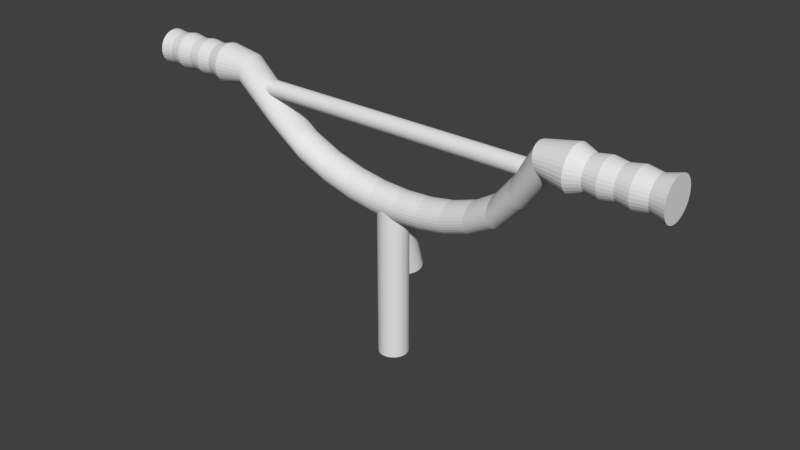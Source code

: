 # Source: lenker.blend1.blend  (saved by Blender 2.72.0; exported with 4.5.12 LTS)
import bpy
from mathutils import Matrix  # noqa: F401  (used for matrix-valued properties, if any)

bpy.ops.wm.read_factory_settings(use_empty=True)
scene = bpy.context.scene
scene.name = 'Scene'

# ---- collections
col_collection_1 = bpy.data.collections.new('Collection 1'); scene.collection.children.link(col_collection_1)

# ---- world
world_world = bpy.data.worlds.new('World'); scene.world = world_world
world_world.color = (0.05088, 0.05088, 0.05088)
world_world.use_sun_shadow = False
world_world.sun_shadow_jitter_overblur = 0.0
world_world.cycles.sampling_method = 'MANUAL'
world_world.cycles.sample_map_resolution = 256

# ---- meshes
me_cylinder_002 = bpy.data.meshes.new('Cylinder.002')
me_cylinder_002.from_pydata([(0.0, 1.0, -1.0), (0.0, 1.0, 1.0), (0.1951, 0.9808, -1.0), (0.1951, 0.9808, 1.0), (0.3827, 0.9239, -1.0), (0.3827, 0.9239, 1.0), (0.5556, 0.8315, -1.0), (0.5556, 0.8315, 1.0), (0.7071, 0.7071, -1.0), (0.7071, 0.7071, 1.0), (0.8315, 0.5556, -1.0), (0.8315, 0.5556, 1.0), (0.9239, 0.3827, -1.0), (0.9239, 0.3827, 1.0), (0.9808, 0.1951, -1.0), (0.9808, 0.1951, 1.0), (1.0, 7.55e-08, -1.0), (1.0, 7.55e-08, 1.0), (0.9808, -0.1951, -1.0), (0.9808, -0.1951, 1.0), (0.9239, -0.3827, -1.0), (0.9239, -0.3827, 1.0), (0.8315, -0.5556, -1.0), (0.8315, -0.5556, 1.0), (0.7071, -0.7071, -1.0), (0.7071, -0.7071, 1.0), (0.5556, -0.8315, -1.0), (0.5556, -0.8315, 1.0), (0.3827, -0.9239, -1.0), (0.3827, -0.9239, 1.0), (0.1951, -0.9808, -1.0), (0.1951, -0.9808, 1.0), (-3.258e-07, -1.0, -1.0), (-3.258e-07, -1.0, 1.0), (-0.1951, -0.9808, -1.0), (-0.1951, -0.9808, 1.0), (-0.3827, -0.9239, -1.0), (-0.3827, -0.9239, 1.0), (-0.5556, -0.8315, -1.0), (-0.5556, -0.8315, 1.0), (-0.7071, -0.7071, -1.0), (-0.7071, -0.7071, 1.0), (-0.8315, -0.5556, -1.0), (-0.8315, -0.5556, 1.0), (-0.9239, -0.3827, -1.0), (-0.9239, -0.3827, 1.0), (-0.9808, -0.1951, -1.0), (-0.9808, -0.1951, 1.0), (-1.0, 9.656e-07, -1.0), (-1.0, 9.656e-07, 1.0), (-0.9808, 0.1951, -1.0), (-0.9808, 0.1951, 1.0), (-0.9239, 0.3827, -1.0), (-0.9239, 0.3827, 1.0), (-0.8315, 0.5556, -1.0), (-0.8315, 0.5556, 1.0), (-0.7071, 0.7071, -1.0), (-0.7071, 0.7071, 1.0), (-0.5556, 0.8315, -1.0), (-0.5556, 0.8315, 1.0), (-0.3827, 0.9239, -1.0), (-0.3827, 0.9239, 1.0), (-0.1951, 0.9808, -1.0), (-0.1951, 0.9808, 1.0), (8.008e-08, 0.2348, -1.106), (0.06352, 0.2285, -1.106), (0.1246, 0.21, -1.106), (0.1809, 0.1799, -1.106), (0.2302, 0.1394, -1.106), (0.2707, 0.09009, -1.106), (0.3008, 0.03379, -1.106), (0.3194, -0.02729, -1.106), (0.3256, -0.09082, -1.106), (0.3194, -0.1543, -1.106), (0.3008, -0.2154, -1.106), (0.2707, -0.2717, -1.106), (0.2302, -0.3211, -1.106), (0.1809, -0.3616, -1.106), (0.1246, -0.3916, -1.106), (0.06352, -0.4102, -1.106), (-2.602e-08, -0.4164, -1.106), (-0.06352, -0.4102, -1.106), (-0.1246, -0.3916, -1.106), (-0.1809, -0.3616, -1.106), (-0.2302, -0.3211, -1.106), (-0.2707, -0.2717, -1.106), (-0.3008, -0.2154, -1.106), (-0.3194, -0.1543, -1.106), (-0.3256, -0.09082, -1.106), (-0.3194, -0.02729, -1.106), (-0.3008, 0.03379, -1.106), (-0.2707, 0.09009, -1.106), (-0.2302, 0.1394, -1.106), (-0.1809, 0.1799, -1.106), (-0.1246, 0.21, -1.106), (-0.06352, 0.2285, -1.106)], [], [(0, 1, 3, 2), (2, 3, 5, 4), (4, 5, 7, 6), (6, 7, 9, 8), (8, 9, 11, 10), (10, 11, 13, 12), (12, 13, 15, 14), (14, 15, 17, 16), (16, 17, 19, 18), (18, 19, 21, 20), (20, 21, 23, 22), (22, 23, 25, 24), (24, 25, 27, 26), (26, 27, 29, 28), (28, 29, 31, 30), (30, 31, 33, 32), (32, 33, 35, 34), (34, 35, 37, 36), (36, 37, 39, 38), (38, 39, 41, 40), (40, 41, 43, 42), (42, 43, 45, 44), (44, 45, 47, 46), (46, 47, 49, 48), (48, 49, 51, 50), (50, 51, 53, 52), (52, 53, 55, 54), (54, 55, 57, 56), (56, 57, 59, 58), (58, 59, 61, 60), (3, 1, 63, 61, 59, 57, 55, 53, 51, 49, 47, 45, 43, 41, 39, 37, 35, 33, 31, 29, 27, 25, 23, 21, 19, 17, 15, 13, 11, 9, 7, 5), (62, 63, 1, 0), (60, 61, 63, 62), (56, 58, 93, 92), (64, 65, 66, 67, 68, 69, 70, 71, 72, 73, 74, 75, 76, 77, 78, 79, 80, 81, 82, 83, 84, 85, 86, 87, 88, 89, 90, 91, 92, 93, 94, 95), (34, 36, 82, 81), (12, 14, 71, 70), (62, 0, 64, 95), (40, 42, 85, 84), (18, 20, 74, 73), (46, 48, 88, 87), (2, 4, 66, 65), (24, 26, 77, 76), (52, 54, 91, 90), (8, 10, 69, 68), (30, 32, 80, 79), (58, 60, 94, 93), (36, 38, 83, 82), (0, 2, 65, 64), (14, 16, 72, 71), (42, 44, 86, 85), (20, 22, 75, 74), (48, 50, 89, 88), (4, 6, 67, 66), (26, 28, 78, 77), (54, 56, 92, 91), (32, 34, 81, 80), (10, 12, 70, 69), (60, 62, 95, 94), (38, 40, 84, 83), (16, 18, 73, 72), (44, 46, 87, 86), (22, 24, 76, 75), (50, 52, 90, 89), (6, 8, 68, 67), (28, 30, 79, 78)])
me_cylinder_002.use_remesh_preserve_volume = False
me_cylinder_002.use_remesh_preserve_attributes = False
me_cylinder_002.use_mirror_vertex_groups = False
me_cylinder_002.update()
me_cylinder = bpy.data.meshes.new('Cylinder')
me_cylinder.from_pydata([(0.0, 1.0, -1.0), (0.0, 1.0, 1.0), (0.1951, 0.9808, -1.0), (0.1951, 0.9808, 1.0), (0.3827, 0.9239, -1.0), (0.3827, 0.9239, 1.0), (0.5556, 0.8315, -1.0), (0.5556, 0.8315, 1.0), (0.7071, 0.7071, -1.0), (0.7071, 0.7071, 1.0), (0.8315, 0.5556, -1.0), (0.8315, 0.5556, 1.0), (0.9239, 0.3827, -1.0), (0.9239, 0.3827, 1.0), (0.9808, 0.1951, -1.0), (0.9808, 0.1951, 1.0), (1.0, 7.55e-08, -1.0), (1.0, 7.55e-08, 1.0), (0.9808, -0.1951, -1.0), (0.9808, -0.1951, 1.0), (0.9239, -0.3827, -1.0), (0.9239, -0.3827, 1.0), (0.8315, -0.5556, -1.0), (0.8315, -0.5556, 1.0), (0.7071, -0.7071, -1.0), (0.7071, -0.7071, 1.0), (0.5556, -0.8315, -1.0), (0.5556, -0.8315, 1.0), (0.3827, -0.9239, -1.0), (0.3827, -0.9239, 1.0), (0.1951, -0.9808, -1.0), (0.1951, -0.9808, 1.0), (-3.258e-07, -1.0, -1.0), (-3.258e-07, -1.0, 1.0), (-0.1951, -0.9808, -1.0), (-0.1951, -0.9808, 1.0), (-0.3827, -0.9239, -1.0), (-0.3827, -0.9239, 1.0), (-0.5556, -0.8315, -1.0), (-0.5556, -0.8315, 1.0), (-0.7071, -0.7071, -1.0), (-0.7071, -0.7071, 1.0), (-0.8315, -0.5556, -1.0), (-0.8315, -0.5556, 1.0), (-0.9239, -0.3827, -1.0), (-0.9239, -0.3827, 1.0), (-0.9808, -0.1951, -1.0), (-0.9808, -0.1951, 1.0), (-1.0, 9.656e-07, -1.0), (-1.0, 9.656e-07, 1.0), (-0.9808, 0.1951, -1.0), (-0.9808, 0.1951, 1.0), (-0.9239, 0.3827, -1.0), (-0.9239, 0.3827, 1.0), (-0.8315, 0.5556, -1.0), (-0.8315, 0.5556, 1.0), (-0.7071, 0.7071, -1.0), (-0.7071, 0.7071, 1.0), (-0.5556, 0.8315, -1.0), (-0.5556, 0.8315, 1.0), (-0.3827, 0.9239, -1.0), (-0.3827, 0.9239, 1.0), (-0.1951, 0.9808, -1.0), (-0.1951, 0.9808, 1.0)], [], [(0, 1, 3, 2), (2, 3, 5, 4), (4, 5, 7, 6), (6, 7, 9, 8), (8, 9, 11, 10), (10, 11, 13, 12), (12, 13, 15, 14), (14, 15, 17, 16), (16, 17, 19, 18), (18, 19, 21, 20), (20, 21, 23, 22), (22, 23, 25, 24), (24, 25, 27, 26), (26, 27, 29, 28), (28, 29, 31, 30), (30, 31, 33, 32), (32, 33, 35, 34), (34, 35, 37, 36), (36, 37, 39, 38), (38, 39, 41, 40), (40, 41, 43, 42), (42, 43, 45, 44), (44, 45, 47, 46), (46, 47, 49, 48), (48, 49, 51, 50), (50, 51, 53, 52), (52, 53, 55, 54), (54, 55, 57, 56), (56, 57, 59, 58), (58, 59, 61, 60), (3, 1, 63, 61, 59, 57, 55, 53, 51, 49, 47, 45, 43, 41, 39, 37, 35, 33, 31, 29, 27, 25, 23, 21, 19, 17, 15, 13, 11, 9, 7, 5), (62, 63, 1, 0), (60, 61, 63, 62), (0, 2, 4, 6, 8, 10, 12, 14, 16, 18, 20, 22, 24, 26, 28, 30, 32, 34, 36, 38, 40, 42, 44, 46, 48, 50, 52, 54, 56, 58, 60, 62)])
me_cylinder.use_remesh_preserve_volume = False
me_cylinder.use_remesh_preserve_attributes = False
me_cylinder.use_mirror_vertex_groups = False
me_cylinder.update()
me_cylinder_001 = bpy.data.meshes.new('Cylinder.001')
me_cylinder_001.from_pydata([(-8.42e-09, 1.095, -1.0), (-3.021e-08, 1.254, 1.0), (0.2135, 1.074, -1.0), (0.2447, 1.23, 1.0), (0.4189, 1.011, -1.0), (0.4801, 1.159, 1.0), (0.6081, 0.9101, -1.0), (0.6969, 1.043, 1.0), (0.774, 0.774, -1.0), (0.887, 0.887, 1.0), (0.9101, 0.6081, -1.0), (1.043, 0.6969, 1.0), (1.011, 0.4189, -1.0), (1.159, 0.4801, 1.0), (1.074, 0.2135, -1.0), (1.23, 0.2447, 1.0), (1.095, 5.304e-08, -1.0), (1.254, 2.22e-08, 1.0), (1.074, -0.2135, -1.0), (1.23, -0.2447, 1.0), (1.011, -0.4189, -1.0), (1.159, -0.4801, 1.0), (0.9101, -0.6081, -1.0), (1.043, -0.6969, 1.0), (0.774, -0.774, -1.0), (0.887, -0.887, 1.0), (0.6081, -0.9101, -1.0), (0.6969, -1.043, 1.0), (0.4189, -1.011, -1.0), (0.4801, -1.159, 1.0), (0.2135, -1.074, -1.0), (0.2447, -1.23, 1.0), (-3.651e-07, -1.095, -1.0), (-4.39e-07, -1.254, 1.0), (-0.2135, -1.074, -1.0), (-0.2447, -1.23, 1.0), (-0.4189, -1.011, -1.0), (-0.4801, -1.159, 1.0), (-0.6081, -0.9101, -1.0), (-0.6969, -1.043, 1.0), (-0.774, -0.774, -1.0), (-0.887, -0.887, 1.0), (-0.9101, -0.6081, -1.0), (-1.043, -0.6969, 1.0), (-1.011, -0.4189, -1.0), (-1.159, -0.4801, 1.0), (-1.074, -0.2135, -1.0), (-1.23, -0.2447, 1.0), (-1.095, 1.027e-06, -1.0), (-1.254, 1.139e-06, 1.0), (-1.074, 0.2135, -1.0), (-1.23, 0.2447, 1.0), (-1.011, 0.4189, -1.0), (-1.159, 0.4801, 1.0), (-0.9101, 0.6081, -1.0), (-1.043, 0.6969, 1.0), (-0.774, 0.774, -1.0), (-0.887, 0.887, 1.0), (-0.6081, 0.9101, -1.0), (-0.6969, 1.043, 1.0), (-0.4189, 1.011, -1.0), (-0.4801, 1.159, 1.0), (-0.2135, 1.074, -1.0), (-0.2447, 1.23, 1.0), (-2.302e-08, 1.138, -0.9076), (-1.935e-08, 1.116, -0.8076), (-3.759e-08, 1.226, -0.7076), (1.957e-06, 1.0, -0.6076), (2.484, 1.0, -0.5076), (4.454, 1.0, -0.4076), (5.52, 1.0, -0.3076), (6.169, 1.0, -0.2076), (6.528, 1.0, -0.1076), (6.643, 1.0, -0.007588), (6.528, 1.0, 0.09241), (6.169, 1.0, 0.1924), (5.52, 1.0, 0.2924), (4.454, 1.0, 0.3924), (2.484, 1.0, 0.4924), (-1.15e-06, 1.0, 0.5924), (-4.033e-08, 1.34, 0.6924), (-1.651e-08, 1.139, 0.7924), (-1.889e-08, 1.159, 0.8924), (0.2261, 1.137, 0.8924), (0.2222, 1.117, 0.7924), (0.2614, 1.314, 0.6924), (0.1808, 0.9808, 0.5967), (2.675, 0.9808, 0.4947), (4.648, 0.9808, 0.3937), (5.715, 0.9808, 0.2924), (6.364, 0.9808, 0.1924), (6.723, 0.9808, 0.09241), (6.838, 0.9808, -0.007588), (6.723, 0.9808, -0.1076), (6.364, 0.9808, -0.2076), (5.715, 0.9808, -0.3076), (4.649, 0.9808, -0.408), (2.675, 0.9808, -0.51), (0.1805, 0.9808, -0.6119), (0.2391, 1.202, -0.7076), (0.2177, 1.095, -0.8076), (0.222, 1.116, -0.9076), (0.4436, 1.071, 0.8924), (0.4359, 1.052, 0.7924), (0.5127, 1.238, 0.6924), (0.3546, 0.9239, 0.6008), (2.859, 0.9239, 0.4969), (4.834, 0.9239, 0.3949), (5.902, 0.9239, 0.2924), (6.552, 0.9239, 0.1924), (6.911, 0.9239, 0.09241), (7.026, 0.9239, -0.007588), (6.911, 0.9239, -0.1076), (6.552, 0.9239, -0.2076), (5.902, 0.9239, -0.3076), (4.836, 0.9239, -0.4084), (2.858, 0.9239, -0.5123), (0.3541, 0.9239, -0.616), (0.469, 1.132, -0.7076), (0.4271, 1.031, -0.8076), (0.4355, 1.051, -0.9076), (0.644, 0.9638, 0.8924), (0.6328, 0.9471, 0.7924), (0.7443, 1.114, 0.6924), (0.5148, 0.8315, 0.6045), (3.028, 0.8315, 0.499), (5.006, 0.8315, 0.3961), (6.075, 0.8315, 0.2924), (6.725, 0.8315, 0.1924), (7.083, 0.8315, 0.09241), (7.199, 0.8315, -0.007588), (7.083, 0.8315, -0.1076), (6.725, 0.8315, -0.2076), (6.075, 0.8315, -0.3076), (5.009, 0.8315, -0.4088), (3.027, 0.8315, -0.5144), (0.514, 0.8315, -0.6198), (0.6809, 1.019, -0.7076), (0.62, 0.928, -0.8076), (0.6323, 0.9463, -0.9076), (0.8196, 0.8196, 0.8924), (0.8054, 0.8054, 0.7924), (0.9473, 0.9473, 0.6924), (0.6552, 0.7071, 0.6078), (3.177, 0.7071, 0.5008), (5.157, 0.7071, 0.3971), (6.227, 0.7071, 0.2924), (6.876, 0.7071, 0.1924), (7.235, 0.7071, 0.09241), (7.35, 0.7071, -0.007588), (7.235, 0.7071, -0.1076), (6.876, 0.7071, -0.2076), (6.227, 0.7071, -0.3076), (5.161, 0.7071, -0.4091), (3.175, 0.7071, -0.5163), (0.6542, 0.7071, -0.6232), (0.8666, 0.8666, -0.7076), (0.7892, 0.7892, -0.8076), (0.8048, 0.8048, -0.9076), (0.9638, 0.644, 0.8924), (0.9471, 0.6328, 0.7924), (1.114, 0.7443, 0.6924), (0.7705, 0.5556, 0.6106), (3.299, 0.5556, 0.5022), (5.28, 0.5556, 0.3979), (6.351, 0.5556, 0.2924), (7.001, 0.5556, 0.1924), (7.359, 0.5556, 0.09241), (7.475, 0.5556, -0.007588), (7.359, 0.5556, -0.1076), (7.001, 0.5556, -0.2076), (6.351, 0.5556, -0.3076), (5.285, 0.5556, -0.4094), (3.297, 0.5556, -0.5178), (0.7693, 0.5556, -0.6259), (1.019, 0.6809, -0.7076), (0.928, 0.62, -0.8076), (0.9463, 0.6323, -0.9076), (1.071, 0.4436, 0.8924), (1.052, 0.4359, 0.7924), (1.238, 0.5127, 0.6924), (0.8561, 0.3827, 0.6126), (3.389, 0.3827, 0.5033), (5.372, 0.3827, 0.3985), (6.444, 0.3827, 0.2924), (7.093, 0.3827, 0.1924), (7.452, 0.3827, 0.09241), (7.567, 0.3827, -0.007588), (7.452, 0.3827, -0.1076), (7.093, 0.3827, -0.2076), (6.444, 0.3827, -0.3076), (5.377, 0.3827, -0.4096), (3.387, 0.3827, -0.519), (0.8548, 0.3827, -0.6279), (1.132, 0.469, -0.7076), (1.031, 0.4271, -0.8076), (1.051, 0.4355, -0.9076), (1.137, 0.2261, 0.8924), (1.117, 0.2222, 0.7924), (1.314, 0.2614, 0.6924), (0.9088, 0.1951, 0.6138), (3.445, 0.1951, 0.504), (5.428, 0.1951, 0.3989), (6.5, 0.1951, 0.2924), (7.15, 0.1951, 0.1924), (7.509, 0.1951, 0.09241), (7.624, 0.1951, -0.007588), (7.509, 0.1951, -0.1076), (7.15, 0.1951, -0.2076), (6.5, 0.1951, -0.3076), (5.434, 0.1951, -0.4097), (3.443, 0.1951, -0.5197), (0.9075, 0.1951, -0.6292), (1.202, 0.2391, -0.7076), (1.095, 0.2177, -0.8076), (1.116, 0.222, -0.9076), (1.159, 4.217e-08, 0.8924), (1.139, 4.637e-08, 0.7924), (1.34, 4.34e-09, 0.6924), (0.9266, 7.55e-08, 0.6142), (3.464, 7.55e-08, 0.5042), (5.448, 7.55e-08, 0.399), (6.52, 7.55e-08, 0.2924), (7.169, 7.55e-08, 0.1924), (7.528, 7.55e-08, 0.09241), (7.643, 7.55e-08, -0.007588), (7.528, 7.55e-08, -0.1076), (7.169, 7.55e-08, -0.2076), (6.52, 7.55e-08, -0.3076), (5.453, 7.55e-08, -0.4097), (3.462, 7.55e-08, -0.5199), (0.9252, 7.55e-08, -0.6296), (1.226, 2.532e-08, -0.7076), (1.116, 4.967e-08, -0.8076), (1.138, 4.477e-08, -0.9076), (1.137, -0.2261, 0.8924), (1.117, -0.2222, 0.7924), (1.314, -0.2614, 0.6924), (0.9088, -0.1951, 0.6138), (3.445, -0.1951, 0.504), (5.428, -0.1951, 0.3989), (6.5, -0.1951, 0.2924), (7.15, -0.1951, 0.1924), (7.509, -0.1951, 0.09241), (7.624, -0.1951, -0.007588), (7.509, -0.1951, -0.1076), (7.15, -0.1951, -0.2076), (6.5, -0.1951, -0.3076), (5.434, -0.1951, -0.4097), (3.443, -0.1951, -0.5197), (0.9075, -0.1951, -0.6292), (1.202, -0.2391, -0.7076), (1.095, -0.2177, -0.8076), (1.116, -0.222, -0.9076), (1.071, -0.4436, 0.8924), (1.052, -0.4359, 0.7924), (1.238, -0.5127, 0.6924), (0.8561, -0.3827, 0.6126), (3.389, -0.3827, 0.5033), (5.372, -0.3827, 0.3985), (6.444, -0.3827, 0.2924), (7.093, -0.3827, 0.1924), (7.452, -0.3827, 0.09241), (7.567, -0.3827, -0.007588), (7.452, -0.3827, -0.1076), (7.093, -0.3827, -0.2076), (6.444, -0.3827, -0.3076), (5.377, -0.3827, -0.4096), (3.387, -0.3827, -0.519), (0.8548, -0.3827, -0.6279), (1.132, -0.469, -0.7076), (1.031, -0.4271, -0.8076), (1.051, -0.4355, -0.9076), (0.9638, -0.644, 0.8924), (0.9471, -0.6328, 0.7924), (1.114, -0.7443, 0.6924), (0.7705, -0.5556, 0.6106), (3.299, -0.5556, 0.5022), (5.28, -0.5556, 0.3979), (6.351, -0.5556, 0.2924), (7.001, -0.5556, 0.1924), (7.359, -0.5556, 0.09241), (7.475, -0.5556, -0.007588), (7.359, -0.5556, -0.1076), (7.001, -0.5556, -0.2076), (6.351, -0.5556, -0.3076), (5.285, -0.5556, -0.4094), (3.297, -0.5556, -0.5178), (0.7693, -0.5556, -0.6259), (1.019, -0.6809, -0.7076), (0.928, -0.62, -0.8076), (0.9463, -0.6323, -0.9076), (0.8196, -0.8196, 0.8924), (0.8054, -0.8054, 0.7924), (0.9473, -0.9473, 0.6924), (0.6552, -0.7071, 0.6078), (3.177, -0.7071, 0.5008), (5.157, -0.7071, 0.3971), (6.227, -0.7071, 0.2924), (6.876, -0.7071, 0.1924), (7.235, -0.7071, 0.09241), (7.35, -0.7071, -0.007588), (7.235, -0.7071, -0.1076), (6.876, -0.7071, -0.2076), (6.227, -0.7071, -0.3076), (5.161, -0.7071, -0.4091), (3.175, -0.7071, -0.5163), (0.6542, -0.7071, -0.6232), (0.8666, -0.8666, -0.7076), (0.7892, -0.7892, -0.8076), (0.8048, -0.8048, -0.9076), (0.644, -0.9638, 0.8924), (0.6328, -0.9471, 0.7924), (0.7443, -1.114, 0.6924), (0.5148, -0.8315, 0.6045), (3.028, -0.8315, 0.499), (5.006, -0.8315, 0.3961), (6.075, -0.8315, 0.2924), (6.725, -0.8315, 0.1924), (7.083, -0.8315, 0.09241), (7.199, -0.8315, -0.007588), (7.083, -0.8315, -0.1076), (6.725, -0.8315, -0.2076), (6.075, -0.8315, -0.3076), (5.009, -0.8315, -0.4088), (3.027, -0.8315, -0.5144), (0.514, -0.8315, -0.6198), (0.6809, -1.019, -0.7076), (0.62, -0.928, -0.8076), (0.6323, -0.9463, -0.9076), (0.4436, -1.071, 0.8924), (0.4359, -1.052, 0.7924), (0.5127, -1.238, 0.6924), (0.3546, -0.9239, 0.6008), (2.859, -0.9239, 0.4969), (4.834, -0.9239, 0.3949), (5.902, -0.9239, 0.2924), (6.552, -0.9239, 0.1924), (6.911, -0.9239, 0.09241), (7.026, -0.9239, -0.007588), (6.911, -0.9239, -0.1076), (6.552, -0.9239, -0.2076), (5.902, -0.9239, -0.3076), (4.836, -0.9239, -0.4084), (2.858, -0.9239, -0.5123), (0.3541, -0.9239, -0.616), (0.469, -1.132, -0.7076), (0.4271, -1.031, -0.8076), (0.4355, -1.051, -0.9076), (0.2261, -1.137, 0.8924), (0.2222, -1.117, 0.7924), (0.2614, -1.314, 0.6924), (0.1808, -0.9808, 0.5967), (2.675, -0.9808, 0.4947), (4.648, -0.9808, 0.3937), (5.715, -0.9808, 0.2924), (6.364, -0.9808, 0.1924), (6.723, -0.9808, 0.09241), (6.838, -0.9808, -0.007588), (6.723, -0.9808, -0.1076), (6.364, -0.9808, -0.2076), (5.715, -0.9808, -0.3076), (4.649, -0.9808, -0.408), (2.675, -0.9808, -0.51), (0.1805, -0.9808, -0.6119), (0.2391, -1.202, -0.7076), (0.2177, -1.095, -0.8076), (0.222, -1.116, -0.9076), (-3.966e-07, -1.159, 0.8924), (-3.877e-07, -1.139, 0.7924), (-4.769e-07, -1.34, 0.6924), (-6.793e-07, -1.0, 0.5924), (2.484, -1.0, 0.4924), (4.454, -1.0, 0.3924), (5.52, -1.0, 0.2924), (6.169, -1.0, 0.1924), (6.528, -1.0, 0.09241), (6.643, -1.0, -0.007588), (6.528, -1.0, -0.1076), (6.169, -1.0, -0.2076), (5.52, -1.0, -0.3076), (4.454, -1.0, -0.4076), (2.484, -1.0, -0.5076), (8.762e-07, -1.0, -0.6076), (-4.369e-07, -1.226, -0.7076), (-3.83e-07, -1.116, -0.8076), (-3.939e-07, -1.138, -0.9076), (-0.2261, -1.137, 0.8924), (-0.2222, -1.117, 0.7924), (-0.2614, -1.314, 0.6924), (-0.1808, -0.9808, 0.5882), (2.293, -0.9808, 0.4901), (4.26, -0.9808, 0.3911), (5.325, -0.9808, 0.2924), (5.974, -0.9808, 0.1924), (6.333, -0.9808, 0.09241), (6.448, -0.9808, -0.007588), (6.333, -0.9808, -0.1076), (5.974, -0.9808, -0.2076), (5.325, -0.9808, -0.3076), (4.259, -0.9808, -0.4072), (2.294, -0.9808, -0.5052), (-0.1805, -0.9808, -0.6033), (-0.2391, -1.202, -0.7076), (-0.2177, -1.095, -0.8076), (-0.222, -1.116, -0.9076), (-0.4436, -1.071, 0.8924), (-0.4359, -1.052, 0.7924), (-0.5127, -1.238, 0.6924), (-0.3546, -0.9239, 0.5841), (2.11, -0.9239, 0.4879), (4.074, -0.9239, 0.3899), (5.137, -0.9239, 0.2924), (5.786, -0.9239, 0.1924), (6.145, -0.9239, 0.09241), (6.26, -0.9239, -0.007588), (6.145, -0.9239, -0.1076), (5.786, -0.9239, -0.2076), (5.137, -0.9239, -0.3076), (4.072, -0.9239, -0.4068), (2.11, -0.9239, -0.5029), (-0.3541, -0.9239, -0.5992), (-0.469, -1.132, -0.7076), (-0.4271, -1.031, -0.8076), (-0.4355, -1.051, -0.9076), (-0.644, -0.9638, 0.8924), (-0.6328, -0.9471, 0.7924), (-0.7443, -1.114, 0.6924), (-0.5148, -0.8315, 0.5803), (1.94, -0.8315, 0.4859), (3.902, -0.8315, 0.3888), (4.964, -0.8315, 0.2924), (5.614, -0.8315, 0.1924), (5.972, -0.8315, 0.09241), (6.088, -0.8315, -0.007588), (5.972, -0.8315, -0.1076), (5.614, -0.8315, -0.2076), (4.964, -0.8315, -0.3076), (3.899, -0.8315, -0.4064), (1.942, -0.8315, -0.5007), (-0.514, -0.8315, -0.5954), (-0.6809, -1.019, -0.7076), (-0.62, -0.928, -0.8076), (-0.6323, -0.9463, -0.9076), (-0.8196, -0.8196, 0.8924), (-0.8054, -0.8054, 0.7924), (-0.9473, -0.9473, 0.6924), (-0.6552, -0.7071, 0.577), (1.792, -0.7071, 0.4841), (3.751, -0.7071, 0.3878), (4.813, -0.7071, 0.2924), (5.462, -0.7071, 0.1924), (5.821, -0.7071, 0.09241), (5.936, -0.7071, -0.007588), (5.821, -0.7071, -0.1076), (5.462, -0.7071, -0.2076), (4.813, -0.7071, -0.3076), (3.747, -0.7071, -0.4061), (1.793, -0.7071, -0.4989), (-0.6542, -0.7071, -0.592), (-0.8666, -0.8666, -0.7076), (-0.7892, -0.7892, -0.8076), (-0.8048, -0.8048, -0.9076), (-0.9638, -0.644, 0.8924), (-0.9471, -0.6328, 0.7924), (-1.114, -0.7443, 0.6924), (-0.7705, -0.5556, 0.5743), (1.67, -0.5556, 0.4826), (3.628, -0.5556, 0.387), (4.688, -0.5556, 0.2924), (5.338, -0.5556, 0.1924), (5.696, -0.5556, 0.09241), (5.812, -0.5556, -0.007588), (5.696, -0.5556, -0.1076), (5.338, -0.5556, -0.2076), (4.688, -0.5556, -0.3076), (3.623, -0.5556, -0.4058), (1.672, -0.5556, -0.4973), (-0.7693, -0.5556, -0.5893), (-1.019, -0.6809, -0.7076), (-0.928, -0.62, -0.8076), (-0.9463, -0.6323, -0.9076), (-1.071, -0.4436, 0.8924), (-1.052, -0.4359, 0.7924), (-1.238, -0.5127, 0.6924), (-0.8561, -0.3827, 0.5723), (1.58, -0.3827, 0.4815), (3.536, -0.3827, 0.3863), (4.596, -0.3827, 0.2924), (5.245, -0.3827, 0.1924), (5.604, -0.3827, 0.09241), (5.719, -0.3827, -0.007588), (5.604, -0.3827, -0.1076), (5.245, -0.3827, -0.2076), (4.596, -0.3827, -0.3076), (3.531, -0.3827, -0.4056), (1.582, -0.3827, -0.4962), (-0.8548, -0.3827, -0.5872), (-1.132, -0.469, -0.7076), (-1.031, -0.4271, -0.8076), (-1.051, -0.4355, -0.9076), (-1.137, -0.2261, 0.8924), (-1.117, -0.2222, 0.7924), (-1.314, -0.2614, 0.6924), (-0.9088, -0.1951, 0.571), (1.524, -0.1951, 0.4808), (3.479, -0.1951, 0.386), (4.539, -0.1951, 0.2924), (5.188, -0.1951, 0.1924), (5.547, -0.1951, 0.09241), (5.662, -0.1951, -0.007588), (5.547, -0.1951, -0.1076), (5.188, -0.1951, -0.2076), (4.539, -0.1951, -0.3076), (3.474, -0.1951, -0.4055), (1.526, -0.1951, -0.4955), (-0.9075, -0.1951, -0.586), (-1.202, -0.2391, -0.7076), (-1.095, -0.2177, -0.8076), (-1.116, -0.222, -0.9076), (-1.159, 1.074e-06, 0.8924), (-1.139, 1.06e-06, 0.7924), (-1.34, 1.197e-06, 0.6924), (-0.9266, 9.656e-07, 0.5706), (1.505, 9.656e-07, 0.4806), (3.46, 9.656e-07, 0.3858), (4.52, 9.656e-07, 0.2924), (5.169, 9.656e-07, 0.1924), (5.528, 9.656e-07, 0.09241), (5.643, 9.656e-07, -0.007588), (5.528, 9.656e-07, -0.1076), (5.169, 9.656e-07, -0.2076), (4.52, 9.656e-07, -0.3076), (3.455, 9.656e-07, -0.4055), (1.507, 9.656e-07, -0.4953), (-0.9252, 9.656e-07, -0.5856), (-1.226, 1.116e-06, -0.7076), (-1.116, 1.043e-06, -0.8076), (-1.138, 1.058e-06, -0.9076), (-1.137, 0.2261, 0.8924), (-1.117, 0.2222, 0.7924), (-1.314, 0.2614, 0.6924), (-0.9088, 0.1951, 0.571), (1.524, 0.1951, 0.4808), (3.479, 0.1951, 0.386), (4.539, 0.1951, 0.2924), (5.188, 0.1951, 0.1924), (5.547, 0.1951, 0.09241), (5.662, 0.1951, -0.007588), (5.547, 0.1951, -0.1076), (5.188, 0.1951, -0.2076), (4.539, 0.1951, -0.3076), (3.474, 0.1951, -0.4055), (1.526, 0.1951, -0.4955), (-0.9075, 0.1951, -0.586), (-1.202, 0.2391, -0.7076), (-1.095, 0.2177, -0.8076), (-1.116, 0.222, -0.9076), (-1.071, 0.4436, 0.8924), (-1.052, 0.4359, 0.7924), (-1.238, 0.5127, 0.6924), (-0.8561, 0.3827, 0.5723), (1.58, 0.3827, 0.4815), (3.536, 0.3827, 0.3863), (4.596, 0.3827, 0.2924), (5.245, 0.3827, 0.1924), (5.604, 0.3827, 0.09241), (5.719, 0.3827, -0.007588), (5.604, 0.3827, -0.1076), (5.245, 0.3827, -0.2076), (4.596, 0.3827, -0.3076), (3.531, 0.3827, -0.4056), (1.582, 0.3827, -0.4962), (-0.8548, 0.3827, -0.5872), (-1.132, 0.469, -0.7076), (-1.031, 0.4271, -0.8076), (-1.051, 0.4355, -0.9076), (-0.9638, 0.644, 0.8924), (-0.9471, 0.6328, 0.7924), (-1.114, 0.7443, 0.6924), (-0.7705, 0.5556, 0.5743), (1.67, 0.5556, 0.4826), (3.628, 0.5556, 0.387), (4.688, 0.5556, 0.2924), (5.338, 0.5556, 0.1924), (5.696, 0.5556, 0.09241), (5.812, 0.5556, -0.007588), (5.696, 0.5556, -0.1076), (5.338, 0.5556, -0.2076), (4.688, 0.5556, -0.3076), (3.623, 0.5556, -0.4058), (1.672, 0.5556, -0.4973), (-0.7693, 0.5556, -0.5893), (-1.019, 0.6809, -0.7076), (-0.928, 0.62, -0.8076), (-0.9463, 0.6323, -0.9076), (-0.8196, 0.8196, 0.8924), (-0.8054, 0.8054, 0.7924), (-0.9473, 0.9473, 0.6924), (-0.6552, 0.7071, 0.577), (1.792, 0.7071, 0.4841), (3.751, 0.7071, 0.3878), (4.813, 0.7071, 0.2924), (5.462, 0.7071, 0.1924), (5.821, 0.7071, 0.09241), (5.936, 0.7071, -0.007588), (5.821, 0.7071, -0.1076), (5.462, 0.7071, -0.2076), (4.813, 0.7071, -0.3076), (3.747, 0.7071, -0.4061), (1.793, 0.7071, -0.4989), (-0.6542, 0.7071, -0.592), (-0.8666, 0.8666, -0.7076), (-0.7892, 0.7892, -0.8076), (-0.8048, 0.8048, -0.9076), (-0.644, 0.9638, 0.8924), (-0.6328, 0.9471, 0.7924), (-0.7443, 1.114, 0.6924), (-0.5148, 0.8315, 0.5803), (1.94, 0.8315, 0.4859), (3.902, 0.8315, 0.3888), (4.964, 0.8315, 0.2924), (5.614, 0.8315, 0.1924), (5.972, 0.8315, 0.09241), (6.088, 0.8315, -0.007588), (5.972, 0.8315, -0.1076), (5.614, 0.8315, -0.2076), (4.964, 0.8315, -0.3076), (3.899, 0.8315, -0.4064), (1.942, 0.8315, -0.5007), (-0.514, 0.8315, -0.5954), (-0.6809, 1.019, -0.7076), (-0.62, 0.928, -0.8076), (-0.6323, 0.9463, -0.9076), (-0.4436, 1.071, 0.8924), (-0.4359, 1.052, 0.7924), (-0.5127, 1.238, 0.6924), (-0.3546, 0.9239, 0.5841), (2.11, 0.9239, 0.4879), (4.074, 0.9239, 0.3899), (5.137, 0.9239, 0.2924), (5.786, 0.9239, 0.1924), (6.145, 0.9239, 0.09241), (6.26, 0.9239, -0.007588), (6.145, 0.9239, -0.1076), (5.786, 0.9239, -0.2076), (5.137, 0.9239, -0.3076), (4.072, 0.9239, -0.4068), (2.11, 0.9239, -0.5029), (-0.3541, 0.9239, -0.5992), (-0.469, 1.132, -0.7076), (-0.4271, 1.031, -0.8076), (-0.4355, 1.051, -0.9076), (-0.2261, 1.137, 0.8924), (-0.2222, 1.117, 0.7924), (-0.2614, 1.314, 0.6924), (-0.1808, 0.9808, 0.5882), (2.293, 0.9808, 0.4901), (4.26, 0.9808, 0.3911), (5.325, 0.9808, 0.2924), (5.974, 0.9808, 0.1924), (6.333, 0.9808, 0.09241), (6.448, 0.9808, -0.007588), (6.333, 0.9808, -0.1076), (5.974, 0.9808, -0.2076), (5.325, 0.9808, -0.3076), (4.259, 0.9808, -0.4072), (2.294, 0.9808, -0.5052), (-0.1805, 0.9808, -0.6033), (-0.2391, 1.202, -0.7076), (-0.2177, 1.095, -0.8076), (-0.222, 1.116, -0.9076), (0.1951, 0.9808, -0.9538), (0.3827, 0.9239, -0.9538), (0.5556, 0.8315, -0.9538), (0.7071, 0.7071, -0.9538), (0.8315, 0.5556, -0.9538), (0.9239, 0.3827, -0.9538), (0.9808, 0.1951, -0.9538), (1.0, 7.55e-08, -0.9538), (0.9808, -0.1951, -0.9538), (0.9239, -0.3827, -0.9538), (0.8315, -0.5556, -0.9538), (0.7071, -0.7071, -0.9538), (0.5556, -0.8315, -0.9538), (0.3827, -0.9239, -0.9538), (0.1951, -0.9808, -0.9538), (-3.258e-07, -1.0, -0.9538), (-0.1951, -0.9808, -0.9538), (-0.3827, -0.9239, -0.9538), (-0.5556, -0.8315, -0.9538), (-0.7071, -0.7071, -0.9538), (-0.8315, -0.5556, -0.9538), (-0.9239, -0.3827, -0.9538), (-0.9808, -0.1951, -0.9538), (-1.0, 9.656e-07, -0.9538), (-0.9808, 0.1951, -0.9538), (-0.9239, 0.3827, -0.9538), (-0.8315, 0.5556, -0.9538), (-0.7071, 0.7071, -0.9538), (-0.5556, 0.8315, -0.9538), (-0.3827, 0.9239, -0.9538), (-0.1951, 0.9808, -0.9538), (0.0, 1.0, -0.9538), (0.0, 1.0, -0.854), (0.1951, 0.9808, -0.854), (0.3827, 0.9239, -0.854), (0.5556, 0.8315, -0.854), (0.7071, 0.7071, -0.854), (0.8315, 0.5556, -0.854), (0.9239, 0.3827, -0.854), (0.9808, 0.1951, -0.854), (1.0, 7.55e-08, -0.854), (0.9808, -0.1951, -0.854), (0.9239, -0.3827, -0.854), (0.8315, -0.5556, -0.854), (0.7071, -0.7071, -0.854), (0.5556, -0.8315, -0.854), (0.3827, -0.9239, -0.854), (0.1951, -0.9808, -0.854), (-3.258e-07, -1.0, -0.854), (-0.1951, -0.9808, -0.854), (-0.3827, -0.9239, -0.854), (-0.5556, -0.8315, -0.854), (-0.7071, -0.7071, -0.854), (-0.8315, -0.5556, -0.854), (-0.9239, -0.3827, -0.854), (-0.9808, -0.1951, -0.854), (-1.0, 9.656e-07, -0.854), (-0.9808, 0.1951, -0.854), (-0.9239, 0.3827, -0.854), (-0.8315, 0.5556, -0.854), (-0.7071, 0.7071, -0.854), (-0.5556, 0.8315, -0.854), (-0.3827, 0.9239, -0.854), (-0.1951, 0.9808, -0.854), (0.0, 1.0, -0.7576), (0.1951, 0.9808, -0.7576), (0.3827, 0.9239, -0.7576), (0.5556, 0.8315, -0.7576), (0.7071, 0.7071, -0.7576), (0.8315, 0.5556, -0.7576), (0.9239, 0.3827, -0.7576), (0.9808, 0.1951, -0.7576), (1.0, 7.55e-08, -0.7576), (0.9808, -0.1951, -0.7576), (0.9239, -0.3827, -0.7576), (0.8315, -0.5556, -0.7576), (0.7071, -0.7071, -0.7576), (0.5556, -0.8315, -0.7576), (0.3827, -0.9239, -0.7576), (0.1951, -0.9808, -0.7576), (-3.258e-07, -1.0, -0.7576), (-0.1951, -0.9808, -0.7576), (-0.3827, -0.9239, -0.7576), (-0.5556, -0.8315, -0.7576), (-0.7071, -0.7071, -0.7576), (-0.8315, -0.5556, -0.7576), (-0.9239, -0.3827, -0.7576), (-0.9808, -0.1951, -0.7576), (-1.0, 9.656e-07, -0.7576), (-0.9808, 0.1951, -0.7576), (-0.9239, 0.3827, -0.7576), (-0.8315, 0.5556, -0.7576), (-0.7071, 0.7071, -0.7576), (-0.5556, 0.8315, -0.7576), (-0.3827, 0.9239, -0.7576), (-0.1951, 0.9808, -0.7576), (0.0, 1.0, 0.7424), (0.1951, 0.9808, 0.7424), (0.3827, 0.9239, 0.7424), (0.5556, 0.8315, 0.7424), (0.7071, 0.7071, 0.7424), (0.8315, 0.5556, 0.7424), (0.9239, 0.3827, 0.7424), (0.9808, 0.1951, 0.7424), (1.0, 7.55e-08, 0.7424), (0.9808, -0.1951, 0.7424), (0.9239, -0.3827, 0.7424), (0.8315, -0.5556, 0.7424), (0.7071, -0.7071, 0.7424), (0.5556, -0.8315, 0.7424), (0.3827, -0.9239, 0.7424), (0.1951, -0.9808, 0.7424), (-3.258e-07, -1.0, 0.7424), (-0.1951, -0.9808, 0.7424), (-0.3827, -0.9239, 0.7424), (-0.5556, -0.8315, 0.7424), (-0.7071, -0.7071, 0.7424), (-0.8315, -0.5556, 0.7424), (-0.9239, -0.3827, 0.7424), (-0.9808, -0.1951, 0.7424), (-1.0, 9.656e-07, 0.7424), (-0.9808, 0.1951, 0.7424), (-0.9239, 0.3827, 0.7424), (-0.8315, 0.5556, 0.7424), (-0.7071, 0.7071, 0.7424), (-0.5556, 0.8315, 0.7424), (-0.3827, 0.9239, 0.7424), (-0.1951, 0.9808, 0.7424), (0.0, 1.0, 0.8424), (0.1951, 0.9808, 0.8424), (0.3827, 0.9239, 0.8424), (0.5556, 0.8315, 0.8424), (0.7071, 0.7071, 0.8424), (0.8315, 0.5556, 0.8424), (0.9239, 0.3827, 0.8424), (0.9808, 0.1951, 0.8424), (1.0, 7.55e-08, 0.8424), (0.9808, -0.1951, 0.8424), (0.9239, -0.3827, 0.8424), (0.8315, -0.5556, 0.8424), (0.7071, -0.7071, 0.8424), (0.5556, -0.8315, 0.8424), (0.3827, -0.9239, 0.8424), (0.1951, -0.9808, 0.8424), (-3.258e-07, -1.0, 0.8424), (-0.1951, -0.9808, 0.8424), (-0.3827, -0.9239, 0.8424), (-0.5556, -0.8315, 0.8424), (-0.7071, -0.7071, 0.8424), (-0.8315, -0.5556, 0.8424), (-0.9239, -0.3827, 0.8424), (-0.9808, -0.1951, 0.8424), (-1.0, 9.656e-07, 0.8424), (-0.9808, 0.1951, 0.8424), (-0.9239, 0.3827, 0.8424), (-0.8315, 0.5556, 0.8424), (-0.7071, 0.7071, 0.8424), (-0.5556, 0.8315, 0.8424), (-0.3827, 0.9239, 0.8424), (-0.1951, 0.9808, 0.8424), (0.0, 1.0, 0.9462), (0.1951, 0.9808, 0.9462), (0.3827, 0.9239, 0.9462), (0.5556, 0.8315, 0.9462), (0.7071, 0.7071, 0.9462), (0.8315, 0.5556, 0.9462), (0.9239, 0.3827, 0.9462), (0.9808, 0.1951, 0.9462), (1.0, 7.55e-08, 0.9462), (0.9808, -0.1951, 0.9462), (0.9239, -0.3827, 0.9462), (0.8315, -0.5556, 0.9462), (0.7071, -0.7071, 0.9462), (0.5556, -0.8315, 0.9462), (0.3827, -0.9239, 0.9462), (0.1951, -0.9808, 0.9462), (-3.258e-07, -1.0, 0.9462), (-0.1951, -0.9808, 0.9462), (-0.3827, -0.9239, 0.9462), (-0.5556, -0.8315, 0.9462), (-0.7071, -0.7071, 0.9462), (-0.8315, -0.5556, 0.9462), (-0.9239, -0.3827, 0.9462), (-0.9808, -0.1951, 0.9462), (-1.0, 9.656e-07, 0.9462), (-0.9808, 0.1951, 0.9462), (-0.9239, 0.3827, 0.9462), (-0.8315, 0.5556, 0.9462), (-0.7071, 0.7071, 0.9462), (-0.5556, 0.8315, 0.9462), (-0.3827, 0.9239, 0.9462), (-0.1951, 0.9808, 0.9462), (0.4642, 0.08126, -0.5783), (0.4642, 0.08126, 0.5513), (0.474, 0.181, -0.5783), (0.474, 0.181, 0.5513), (0.5031, 0.2769, -0.5783), (0.5031, 0.2769, 0.5513), (0.5504, 0.3653, -0.5783), (0.5504, 0.3653, 0.5513), (0.6139, 0.4427, -0.5783), (0.6139, 0.4427, 0.5513), (0.6914, 0.5063, -0.5783), (0.6914, 0.5063, 0.5513), (0.7798, 0.5535, -0.5783), (0.7798, 0.5535, 0.5513), (0.8757, 0.5826, -0.5783), (0.8757, 0.5826, 0.5513), (0.9754, 0.5925, -0.5783), (0.9754, 0.5925, 0.5513), (1.075, 0.5826, -0.5783), (1.075, 0.5826, 0.5513), (1.171, 0.5535, -0.5783), (1.171, 0.5535, 0.5513), (1.259, 0.5063, -0.5783), (1.259, 0.5063, 0.5513), (1.337, 0.4427, -0.5783), (1.337, 0.4427, 0.5513), (1.4, 0.3653, -0.5783), (1.4, 0.3653, 0.5513), (1.448, 0.2769, -0.5783), (1.448, 0.2769, 0.5513), (1.477, 0.181, -0.5783), (1.477, 0.181, 0.5513), (1.487, 0.08126, -0.5783), (1.487, 0.08126, 0.5513), (1.477, -0.01847, -0.5783), (1.477, -0.01847, 0.5513), (1.448, -0.1144, -0.5783), (1.448, -0.1144, 0.5513), (1.4, -0.2028, -0.5783), (1.4, -0.2028, 0.5513), (1.337, -0.2802, -0.5783), (1.337, -0.2802, 0.5513), (1.259, -0.3438, -0.5783), (1.259, -0.3438, 0.5513), (1.171, -0.391, -0.5783), (1.171, -0.391, 0.5513), (1.075, -0.4201, -0.5783), (1.075, -0.4201, 0.5513), (0.9754, -0.4299, -0.5783), (0.9754, -0.4299, 0.5513), (0.8757, -0.4201, -0.5783), (0.8757, -0.4201, 0.5513), (0.7798, -0.391, -0.5783), (0.7798, -0.391, 0.5513), (0.6914, -0.3438, -0.5783), (0.6914, -0.3438, 0.5513), (0.6139, -0.2802, -0.5783), (0.6139, -0.2802, 0.5513), (0.5504, -0.2028, -0.5783), (0.5504, -0.2028, 0.5513), (0.5031, -0.1144, -0.5783), (0.5031, -0.1144, 0.5513), (0.474, -0.01847, -0.5783), (0.474, -0.01847, 0.5513)], [], [(832, 1, 3, 833), (833, 3, 5, 834), (834, 5, 7, 835), (835, 7, 9, 836), (836, 9, 11, 837), (837, 11, 13, 838), (838, 13, 15, 839), (839, 15, 17, 840), (840, 17, 19, 841), (841, 19, 21, 842), (842, 21, 23, 843), (843, 23, 25, 844), (844, 25, 27, 845), (845, 27, 29, 846), (846, 29, 31, 847), (847, 31, 33, 848), (848, 33, 35, 849), (849, 35, 37, 850), (850, 37, 39, 851), (851, 39, 41, 852), (852, 41, 43, 853), (853, 43, 45, 854), (854, 45, 47, 855), (855, 47, 49, 856), (856, 49, 51, 857), (857, 51, 53, 858), (858, 53, 55, 859), (859, 55, 57, 860), (860, 57, 59, 861), (861, 59, 61, 862), (3, 1, 63, 61, 59, 57, 55, 53, 51, 49, 47, 45, 43, 41, 39, 37, 35, 33, 31, 29, 27, 25, 23, 21, 19, 17, 15, 13, 11, 9, 7, 5), (863, 63, 1, 832), (862, 61, 63, 863), (0, 2, 4, 6, 8, 10, 12, 14, 16, 18, 20, 22, 24, 26, 28, 30, 32, 34, 36, 38, 40, 42, 44, 46, 48, 50, 52, 54, 56, 58, 60, 62), (703, 64, 101, 672), (704, 65, 100, 705), (736, 66, 99, 737), (66, 67, 98, 99), (67, 68, 97, 98), (68, 69, 96, 97), (69, 70, 95, 96), (70, 71, 94, 95), (71, 72, 93, 94), (72, 73, 92, 93), (73, 74, 91, 92), (74, 75, 90, 91), (75, 76, 89, 90), (76, 77, 88, 89), (77, 78, 87, 88), (78, 79, 86, 87), (79, 80, 85, 86), (768, 81, 84, 769), (800, 82, 83, 801), (672, 101, 120, 673), (705, 100, 119, 706), (737, 99, 118, 738), (99, 98, 117, 118), (98, 97, 116, 117), (97, 96, 115, 116), (96, 95, 114, 115), (95, 94, 113, 114), (94, 93, 112, 113), (93, 92, 111, 112), (92, 91, 110, 111), (91, 90, 109, 110), (90, 89, 108, 109), (89, 88, 107, 108), (88, 87, 106, 107), (87, 86, 105, 106), (86, 85, 104, 105), (769, 84, 103, 770), (801, 83, 102, 802), (673, 120, 139, 674), (706, 119, 138, 707), (738, 118, 137, 739), (118, 117, 136, 137), (117, 116, 135, 136), (116, 115, 134, 135), (115, 114, 133, 134), (114, 113, 132, 133), (113, 112, 131, 132), (112, 111, 130, 131), (111, 110, 129, 130), (110, 109, 128, 129), (109, 108, 127, 128), (108, 107, 126, 127), (107, 106, 125, 126), (106, 105, 124, 125), (105, 104, 123, 124), (770, 103, 122, 771), (802, 102, 121, 803), (674, 139, 158, 675), (707, 138, 157, 708), (739, 137, 156, 740), (137, 136, 155, 156), (136, 135, 154, 155), (135, 134, 153, 154), (134, 133, 152, 153), (133, 132, 151, 152), (132, 131, 150, 151), (131, 130, 149, 150), (130, 129, 148, 149), (129, 128, 147, 148), (128, 127, 146, 147), (127, 126, 145, 146), (126, 125, 144, 145), (125, 124, 143, 144), (124, 123, 142, 143), (771, 122, 141, 772), (803, 121, 140, 804), (675, 158, 177, 676), (708, 157, 176, 709), (740, 156, 175, 741), (156, 155, 174, 175), (155, 154, 173, 174), (154, 153, 172, 173), (153, 152, 171, 172), (152, 151, 170, 171), (151, 150, 169, 170), (150, 149, 168, 169), (149, 148, 167, 168), (148, 147, 166, 167), (147, 146, 165, 166), (146, 145, 164, 165), (145, 144, 163, 164), (144, 143, 162, 163), (143, 142, 161, 162), (772, 141, 160, 773), (804, 140, 159, 805), (676, 177, 196, 677), (709, 176, 195, 710), (741, 175, 194, 742), (175, 174, 193, 194), (174, 173, 192, 193), (173, 172, 191, 192), (172, 171, 190, 191), (171, 170, 189, 190), (170, 169, 188, 189), (169, 168, 187, 188), (168, 167, 186, 187), (167, 166, 185, 186), (166, 165, 184, 185), (165, 164, 183, 184), (164, 163, 182, 183), (163, 162, 181, 182), (162, 161, 180, 181), (773, 160, 179, 774), (805, 159, 178, 806), (677, 196, 215, 678), (710, 195, 214, 711), (742, 194, 213, 743), (194, 193, 212, 213), (193, 192, 211, 212), (192, 191, 210, 211), (191, 190, 209, 210), (190, 189, 208, 209), (189, 188, 207, 208), (188, 187, 206, 207), (187, 186, 205, 206), (186, 185, 204, 205), (185, 184, 203, 204), (184, 183, 202, 203), (183, 182, 201, 202), (182, 181, 200, 201), (181, 180, 199, 200), (774, 179, 198, 775), (806, 178, 197, 807), (678, 215, 234, 679), (711, 214, 233, 712), (743, 213, 232, 744), (213, 212, 231, 232), (212, 211, 230, 231), (211, 210, 229, 230), (210, 209, 228, 229), (209, 208, 227, 228), (208, 207, 226, 227), (207, 206, 225, 226), (206, 205, 224, 225), (205, 204, 223, 224), (204, 203, 222, 223), (203, 202, 221, 222), (202, 201, 220, 221), (201, 200, 219, 220), (200, 199, 218, 219), (775, 198, 217, 776), (807, 197, 216, 808), (679, 234, 253, 680), (712, 233, 252, 713), (744, 232, 251, 745), (232, 231, 250, 251), (231, 230, 249, 250), (230, 229, 248, 249), (229, 228, 247, 248), (228, 227, 246, 247), (227, 226, 245, 246), (226, 225, 244, 245), (225, 224, 243, 244), (224, 223, 242, 243), (223, 222, 241, 242), (222, 221, 240, 241), (221, 220, 239, 240), (220, 219, 238, 239), (219, 218, 237, 238), (776, 217, 236, 777), (808, 216, 235, 809), (680, 253, 272, 681), (713, 252, 271, 714), (745, 251, 270, 746), (251, 250, 269, 270), (250, 249, 268, 269), (249, 248, 267, 268), (248, 247, 266, 267), (247, 246, 265, 266), (246, 245, 264, 265), (245, 244, 263, 264), (244, 243, 262, 263), (243, 242, 261, 262), (242, 241, 260, 261), (241, 240, 259, 260), (240, 239, 258, 259), (239, 238, 257, 258), (238, 237, 256, 257), (777, 236, 255, 778), (809, 235, 254, 810), (681, 272, 291, 682), (714, 271, 290, 715), (746, 270, 289, 747), (270, 269, 288, 289), (269, 268, 287, 288), (268, 267, 286, 287), (267, 266, 285, 286), (266, 265, 284, 285), (265, 264, 283, 284), (264, 263, 282, 283), (263, 262, 281, 282), (262, 261, 280, 281), (261, 260, 279, 280), (260, 259, 278, 279), (259, 258, 277, 278), (258, 257, 276, 277), (257, 256, 275, 276), (778, 255, 274, 779), (810, 254, 273, 811), (682, 291, 310, 683), (715, 290, 309, 716), (747, 289, 308, 748), (289, 288, 307, 308), (288, 287, 306, 307), (287, 286, 305, 306), (286, 285, 304, 305), (285, 284, 303, 304), (284, 283, 302, 303), (283, 282, 301, 302), (282, 281, 300, 301), (281, 280, 299, 300), (280, 279, 298, 299), (279, 278, 297, 298), (278, 277, 296, 297), (277, 276, 295, 296), (276, 275, 294, 295), (779, 274, 293, 780), (811, 273, 292, 812), (683, 310, 329, 684), (716, 309, 328, 717), (748, 308, 327, 749), (308, 307, 326, 327), (307, 306, 325, 326), (306, 305, 324, 325), (305, 304, 323, 324), (304, 303, 322, 323), (303, 302, 321, 322), (302, 301, 320, 321), (301, 300, 319, 320), (300, 299, 318, 319), (299, 298, 317, 318), (298, 297, 316, 317), (297, 296, 315, 316), (296, 295, 314, 315), (295, 294, 313, 314), (780, 293, 312, 781), (812, 292, 311, 813), (684, 329, 348, 685), (717, 328, 347, 718), (749, 327, 346, 750), (327, 326, 345, 346), (326, 325, 344, 345), (325, 324, 343, 344), (324, 323, 342, 343), (323, 322, 341, 342), (322, 321, 340, 341), (321, 320, 339, 340), (320, 319, 338, 339), (319, 318, 337, 338), (318, 317, 336, 337), (317, 316, 335, 336), (316, 315, 334, 335), (315, 314, 333, 334), (314, 313, 332, 333), (781, 312, 331, 782), (813, 311, 330, 814), (685, 348, 367, 686), (718, 347, 366, 719), (750, 346, 365, 751), (346, 345, 364, 365), (345, 344, 363, 364), (344, 343, 362, 363), (343, 342, 361, 362), (342, 341, 360, 361), (341, 340, 359, 360), (340, 339, 358, 359), (339, 338, 357, 358), (338, 337, 356, 357), (337, 336, 355, 356), (336, 335, 354, 355), (335, 334, 353, 354), (334, 333, 352, 353), (333, 332, 351, 352), (782, 331, 350, 783), (814, 330, 349, 815), (686, 367, 386, 687), (719, 366, 385, 720), (751, 365, 384, 752), (365, 364, 383, 384), (364, 363, 382, 383), (363, 362, 381, 382), (362, 361, 380, 381), (361, 360, 379, 380), (360, 359, 378, 379), (359, 358, 377, 378), (358, 357, 376, 377), (357, 356, 375, 376), (356, 355, 374, 375), (355, 354, 373, 374), (354, 353, 372, 373), (353, 352, 371, 372), (352, 351, 370, 371), (783, 350, 369, 784), (815, 349, 368, 816), (687, 386, 405, 688), (720, 385, 404, 721), (752, 384, 403, 753), (384, 383, 402, 403), (383, 382, 401, 402), (382, 381, 400, 401), (381, 380, 399, 400), (380, 379, 398, 399), (379, 378, 397, 398), (378, 377, 396, 397), (377, 376, 395, 396), (376, 375, 394, 395), (375, 374, 393, 394), (374, 373, 392, 393), (373, 372, 391, 392), (372, 371, 390, 391), (371, 370, 389, 390), (784, 369, 388, 785), (816, 368, 387, 817), (688, 405, 424, 689), (721, 404, 423, 722), (753, 403, 422, 754), (403, 402, 421, 422), (402, 401, 420, 421), (401, 400, 419, 420), (400, 399, 418, 419), (399, 398, 417, 418), (398, 397, 416, 417), (397, 396, 415, 416), (396, 395, 414, 415), (395, 394, 413, 414), (394, 393, 412, 413), (393, 392, 411, 412), (392, 391, 410, 411), (391, 390, 409, 410), (390, 389, 408, 409), (785, 388, 407, 786), (817, 387, 406, 818), (689, 424, 443, 690), (722, 423, 442, 723), (754, 422, 441, 755), (422, 421, 440, 441), (421, 420, 439, 440), (420, 419, 438, 439), (419, 418, 437, 438), (418, 417, 436, 437), (417, 416, 435, 436), (416, 415, 434, 435), (415, 414, 433, 434), (414, 413, 432, 433), (413, 412, 431, 432), (412, 411, 430, 431), (411, 410, 429, 430), (410, 409, 428, 429), (409, 408, 427, 428), (786, 407, 426, 787), (818, 406, 425, 819), (690, 443, 462, 691), (723, 442, 461, 724), (755, 441, 460, 756), (441, 440, 459, 460), (440, 439, 458, 459), (439, 438, 457, 458), (438, 437, 456, 457), (437, 436, 455, 456), (436, 435, 454, 455), (435, 434, 453, 454), (434, 433, 452, 453), (433, 432, 451, 452), (432, 431, 450, 451), (431, 430, 449, 450), (430, 429, 448, 449), (429, 428, 447, 448), (428, 427, 446, 447), (787, 426, 445, 788), (819, 425, 444, 820), (691, 462, 481, 692), (724, 461, 480, 725), (756, 460, 479, 757), (460, 459, 478, 479), (459, 458, 477, 478), (458, 457, 476, 477), (457, 456, 475, 476), (456, 455, 474, 475), (455, 454, 473, 474), (454, 453, 472, 473), (453, 452, 471, 472), (452, 451, 470, 471), (451, 450, 469, 470), (450, 449, 468, 469), (449, 448, 467, 468), (448, 447, 466, 467), (447, 446, 465, 466), (788, 445, 464, 789), (820, 444, 463, 821), (692, 481, 500, 693), (725, 480, 499, 726), (757, 479, 498, 758), (479, 478, 497, 498), (478, 477, 496, 497), (477, 476, 495, 496), (476, 475, 494, 495), (475, 474, 493, 494), (474, 473, 492, 493), (473, 472, 491, 492), (472, 471, 490, 491), (471, 470, 489, 490), (470, 469, 488, 489), (469, 468, 487, 488), (468, 467, 486, 487), (467, 466, 485, 486), (466, 465, 484, 485), (789, 464, 483, 790), (821, 463, 482, 822), (693, 500, 519, 694), (726, 499, 518, 727), (758, 498, 517, 759), (498, 497, 516, 517), (497, 496, 515, 516), (496, 495, 514, 515), (495, 494, 513, 514), (494, 493, 512, 513), (493, 492, 511, 512), (492, 491, 510, 511), (491, 490, 509, 510), (490, 489, 508, 509), (489, 488, 507, 508), (488, 487, 506, 507), (487, 486, 505, 506), (486, 485, 504, 505), (485, 484, 503, 504), (790, 483, 502, 791), (822, 482, 501, 823), (694, 519, 538, 695), (727, 518, 537, 728), (759, 517, 536, 760), (517, 516, 535, 536), (516, 515, 534, 535), (515, 514, 533, 534), (514, 513, 532, 533), (513, 512, 531, 532), (512, 511, 530, 531), (511, 510, 529, 530), (510, 509, 528, 529), (509, 508, 527, 528), (508, 507, 526, 527), (507, 506, 525, 526), (506, 505, 524, 525), (505, 504, 523, 524), (504, 503, 522, 523), (791, 502, 521, 792), (823, 501, 520, 824), (695, 538, 557, 696), (728, 537, 556, 729), (760, 536, 555, 761), (536, 535, 554, 555), (535, 534, 553, 554), (534, 533, 552, 553), (533, 532, 551, 552), (532, 531, 550, 551), (531, 530, 549, 550), (530, 529, 548, 549), (529, 528, 547, 548), (528, 527, 546, 547), (527, 526, 545, 546), (526, 525, 544, 545), (525, 524, 543, 544), (524, 523, 542, 543), (523, 522, 541, 542), (792, 521, 540, 793), (824, 520, 539, 825), (696, 557, 576, 697), (729, 556, 575, 730), (761, 555, 574, 762), (555, 554, 573, 574), (554, 553, 572, 573), (553, 552, 571, 572), (552, 551, 570, 571), (551, 550, 569, 570), (550, 549, 568, 569), (549, 548, 567, 568), (548, 547, 566, 567), (547, 546, 565, 566), (546, 545, 564, 565), (545, 544, 563, 564), (544, 543, 562, 563), (543, 542, 561, 562), (542, 541, 560, 561), (793, 540, 559, 794), (825, 539, 558, 826), (697, 576, 595, 698), (730, 575, 594, 731), (762, 574, 593, 763), (574, 573, 592, 593), (573, 572, 591, 592), (572, 571, 590, 591), (571, 570, 589, 590), (570, 569, 588, 589), (569, 568, 587, 588), (568, 567, 586, 587), (567, 566, 585, 586), (566, 565, 584, 585), (565, 564, 583, 584), (564, 563, 582, 583), (563, 562, 581, 582), (562, 561, 580, 581), (561, 560, 579, 580), (794, 559, 578, 795), (826, 558, 577, 827), (698, 595, 614, 699), (731, 594, 613, 732), (763, 593, 612, 764), (593, 592, 611, 612), (592, 591, 610, 611), (591, 590, 609, 610), (590, 589, 608, 609), (589, 588, 607, 608), (588, 587, 606, 607), (587, 586, 605, 606), (586, 585, 604, 605), (585, 584, 603, 604), (584, 583, 602, 603), (583, 582, 601, 602), (582, 581, 600, 601), (581, 580, 599, 600), (580, 579, 598, 599), (795, 578, 597, 796), (827, 577, 596, 828), (699, 614, 633, 700), (732, 613, 632, 733), (764, 612, 631, 765), (612, 611, 630, 631), (611, 610, 629, 630), (610, 609, 628, 629), (609, 608, 627, 628), (608, 607, 626, 627), (607, 606, 625, 626), (606, 605, 624, 625), (605, 604, 623, 624), (604, 603, 622, 623), (603, 602, 621, 622), (602, 601, 620, 621), (601, 600, 619, 620), (600, 599, 618, 619), (599, 598, 617, 618), (796, 597, 616, 797), (828, 596, 615, 829), (700, 633, 652, 701), (733, 632, 651, 734), (765, 631, 650, 766), (631, 630, 649, 650), (630, 629, 648, 649), (629, 628, 647, 648), (628, 627, 646, 647), (627, 626, 645, 646), (626, 625, 644, 645), (625, 624, 643, 644), (624, 623, 642, 643), (623, 622, 641, 642), (622, 621, 640, 641), (621, 620, 639, 640), (620, 619, 638, 639), (619, 618, 637, 638), (618, 617, 636, 637), (797, 616, 635, 798), (829, 615, 634, 830), (702, 671, 64, 703), (735, 670, 65, 704), (767, 669, 66, 736), (669, 668, 67, 66), (668, 667, 68, 67), (667, 666, 69, 68), (666, 665, 70, 69), (665, 664, 71, 70), (664, 663, 72, 71), (663, 662, 73, 72), (662, 661, 74, 73), (661, 660, 75, 74), (660, 659, 76, 75), (659, 658, 77, 76), (658, 657, 78, 77), (657, 656, 79, 78), (656, 655, 80, 79), (799, 654, 81, 768), (831, 653, 82, 800), (701, 652, 671, 702), (734, 651, 670, 735), (766, 650, 669, 767), (650, 649, 668, 669), (649, 648, 667, 668), (648, 647, 666, 667), (647, 646, 665, 666), (646, 645, 664, 665), (645, 644, 663, 664), (644, 643, 662, 663), (643, 642, 661, 662), (642, 641, 660, 661), (641, 640, 659, 660), (640, 639, 658, 659), (639, 638, 657, 658), (638, 637, 656, 657), (637, 636, 655, 656), (798, 635, 654, 799), (830, 634, 653, 831), (0, 703, 672, 2), (2, 672, 673, 4), (4, 673, 674, 6), (6, 674, 675, 8), (8, 675, 676, 10), (10, 676, 677, 12), (12, 677, 678, 14), (14, 678, 679, 16), (16, 679, 680, 18), (18, 680, 681, 20), (20, 681, 682, 22), (22, 682, 683, 24), (24, 683, 684, 26), (26, 684, 685, 28), (28, 685, 686, 30), (30, 686, 687, 32), (32, 687, 688, 34), (34, 688, 689, 36), (36, 689, 690, 38), (38, 690, 691, 40), (40, 691, 692, 42), (42, 692, 693, 44), (44, 693, 694, 46), (46, 694, 695, 48), (48, 695, 696, 50), (50, 696, 697, 52), (52, 697, 698, 54), (54, 698, 699, 56), (56, 699, 700, 58), (58, 700, 701, 60), (62, 702, 703, 0), (60, 701, 702, 62), (64, 704, 705, 101), (101, 705, 706, 120), (120, 706, 707, 139), (139, 707, 708, 158), (158, 708, 709, 177), (177, 709, 710, 196), (196, 710, 711, 215), (215, 711, 712, 234), (234, 712, 713, 253), (253, 713, 714, 272), (272, 714, 715, 291), (291, 715, 716, 310), (310, 716, 717, 329), (329, 717, 718, 348), (348, 718, 719, 367), (367, 719, 720, 386), (386, 720, 721, 405), (405, 721, 722, 424), (424, 722, 723, 443), (443, 723, 724, 462), (462, 724, 725, 481), (481, 725, 726, 500), (500, 726, 727, 519), (519, 727, 728, 538), (538, 728, 729, 557), (557, 729, 730, 576), (576, 730, 731, 595), (595, 731, 732, 614), (614, 732, 733, 633), (633, 733, 734, 652), (671, 735, 704, 64), (652, 734, 735, 671), (65, 736, 737, 100), (100, 737, 738, 119), (119, 738, 739, 138), (138, 739, 740, 157), (157, 740, 741, 176), (176, 741, 742, 195), (195, 742, 743, 214), (214, 743, 744, 233), (233, 744, 745, 252), (252, 745, 746, 271), (271, 746, 747, 290), (290, 747, 748, 309), (309, 748, 749, 328), (328, 749, 750, 347), (347, 750, 751, 366), (366, 751, 752, 385), (385, 752, 753, 404), (404, 753, 754, 423), (423, 754, 755, 442), (442, 755, 756, 461), (461, 756, 757, 480), (480, 757, 758, 499), (499, 758, 759, 518), (518, 759, 760, 537), (537, 760, 761, 556), (556, 761, 762, 575), (575, 762, 763, 594), (594, 763, 764, 613), (613, 764, 765, 632), (632, 765, 766, 651), (670, 767, 736, 65), (651, 766, 767, 670), (80, 768, 769, 85), (85, 769, 770, 104), (104, 770, 771, 123), (123, 771, 772, 142), (142, 772, 773, 161), (161, 773, 774, 180), (180, 774, 775, 199), (199, 775, 776, 218), (218, 776, 777, 237), (237, 777, 778, 256), (256, 778, 779, 275), (275, 779, 780, 294), (294, 780, 781, 313), (313, 781, 782, 332), (332, 782, 783, 351), (351, 783, 784, 370), (370, 784, 785, 389), (389, 785, 786, 408), (408, 786, 787, 427), (427, 787, 788, 446), (446, 788, 789, 465), (465, 789, 790, 484), (484, 790, 791, 503), (503, 791, 792, 522), (522, 792, 793, 541), (541, 793, 794, 560), (560, 794, 795, 579), (579, 795, 796, 598), (598, 796, 797, 617), (617, 797, 798, 636), (655, 799, 768, 80), (636, 798, 799, 655), (81, 800, 801, 84), (84, 801, 802, 103), (103, 802, 803, 122), (122, 803, 804, 141), (141, 804, 805, 160), (160, 805, 806, 179), (179, 806, 807, 198), (198, 807, 808, 217), (217, 808, 809, 236), (236, 809, 810, 255), (255, 810, 811, 274), (274, 811, 812, 293), (293, 812, 813, 312), (312, 813, 814, 331), (331, 814, 815, 350), (350, 815, 816, 369), (369, 816, 817, 388), (388, 817, 818, 407), (407, 818, 819, 426), (426, 819, 820, 445), (445, 820, 821, 464), (464, 821, 822, 483), (483, 822, 823, 502), (502, 823, 824, 521), (521, 824, 825, 540), (540, 825, 826, 559), (559, 826, 827, 578), (578, 827, 828, 597), (597, 828, 829, 616), (616, 829, 830, 635), (654, 831, 800, 81), (635, 830, 831, 654), (82, 832, 833, 83), (83, 833, 834, 102), (102, 834, 835, 121), (121, 835, 836, 140), (140, 836, 837, 159), (159, 837, 838, 178), (178, 838, 839, 197), (197, 839, 840, 216), (216, 840, 841, 235), (235, 841, 842, 254), (254, 842, 843, 273), (273, 843, 844, 292), (292, 844, 845, 311), (311, 845, 846, 330), (330, 846, 847, 349), (349, 847, 848, 368), (368, 848, 849, 387), (387, 849, 850, 406), (406, 850, 851, 425), (425, 851, 852, 444), (444, 852, 853, 463), (463, 853, 854, 482), (482, 854, 855, 501), (501, 855, 856, 520), (520, 856, 857, 539), (539, 857, 858, 558), (558, 858, 859, 577), (577, 859, 860, 596), (596, 860, 861, 615), (615, 861, 862, 634), (653, 863, 832, 82), (634, 862, 863, 653), (864, 865, 867, 866), (866, 867, 869, 868), (868, 869, 871, 870), (870, 871, 873, 872), (872, 873, 875, 874), (874, 875, 877, 876), (876, 877, 879, 878), (878, 879, 881, 880), (880, 881, 883, 882), (882, 883, 885, 884), (884, 885, 887, 886), (886, 887, 889, 888), (888, 889, 891, 890), (890, 891, 893, 892), (892, 893, 895, 894), (894, 895, 897, 896), (896, 897, 899, 898), (898, 899, 901, 900), (900, 901, 903, 902), (902, 903, 905, 904), (904, 905, 907, 906), (906, 907, 909, 908), (908, 909, 911, 910), (910, 911, 913, 912), (912, 913, 915, 914), (914, 915, 917, 916), (916, 917, 919, 918), (918, 919, 921, 920), (920, 921, 923, 922), (922, 923, 925, 924), (867, 865, 927, 925, 923, 921, 919, 917, 915, 913, 911, 909, 907, 905, 903, 901, 899, 897, 895, 893, 891, 889, 887, 885, 883, 881, 879, 877, 875, 873, 871, 869), (926, 927, 865, 864), (924, 925, 927, 926), (864, 866, 868, 870, 872, 874, 876, 878, 880, 882, 884, 886, 888, 890, 892, 894, 896, 898, 900, 902, 904, 906, 908, 910, 912, 914, 916, 918, 920, 922, 924, 926)])
me_cylinder_001.use_remesh_preserve_volume = False
me_cylinder_001.use_remesh_preserve_attributes = False
me_cylinder_001.use_mirror_vertex_groups = False
me_cylinder_001.update()

# ---- objects
ob_cylinder_002 = bpy.data.objects.new('Cylinder.002', me_cylinder_002)
ob_cylinder_001 = bpy.data.objects.new('Cylinder.001', me_cylinder)
ob_cylinder = bpy.data.objects.new('Cylinder', me_cylinder_001)

# ---- transforms, parenting, visibility, modifiers, constraints
ob_cylinder_002.location = (-0.05641, 0.3647, -1.283)
ob_cylinder_002.rotation_euler = (0.2867, -0.0, 0.0)
ob_cylinder_002.scale = (0.1155, 0.1155, 0.3359)
ob_cylinder_002.lineart.crease_threshold = 0.0
ob_cylinder_001.location = (-0.05064, 0.2305, -1.662)
ob_cylinder_001.scale = (0.1359, 0.1359, 0.6979)
ob_cylinder_001.lineart.crease_threshold = 0.0
ob_cylinder.location = (0.07107, 0.0, 0.0)
ob_cylinder.rotation_euler = (-1.571, 1.821, -1.571)
ob_cylinder.scale = (0.1433, 0.1433, 2.469)
ob_cylinder.lineart.crease_threshold = 0.0

# ---- collection membership
col_collection_1.objects.link(ob_cylinder_002)
col_collection_1.objects.link(ob_cylinder_001)
col_collection_1.objects.link(ob_cylinder)

# ---- scene / render settings (as saved in the file)
scene.frame_start = 1; scene.frame_end = 250; scene.frame_set(0)
scene.render.engine = 'CYCLES'
scene.render.resolution_percentage = 50
scene.render.dither_intensity = 0.0
scene.cycles.use_denoising = False
scene.cycles.samples = 10
scene.cycles.sampling_pattern = 'TABULATED_SOBOL'
scene.cycles.light_sampling_threshold = 0.0
scene.cycles.use_adaptive_sampling = False
scene.cycles.use_light_tree = False
scene.cycles.blur_glossy = 0.0
scene.cycles.pixel_filter_type = 'GAUSSIAN'
scene.cycles.sample_clamp_indirect = 0.0
scene.view_settings.view_transform = 'Standard'
bpy.context.view_layer.update()

# ---- added for rendering (the .blend has no active camera and no usable light): camera, sun
cam_auto = bpy.data.cameras.new('AutoCamera')
cam_auto.lens = 50.0
cam_auto.sensor_width = 36.0
cam_auto.clip_end = 1000.0
ob_auto_camera = bpy.data.objects.new('AutoCamera', cam_auto)
scene.collection.objects.link(ob_auto_camera)
ob_auto_camera.location = (5.28598, -6.08439, 3.1087)
ob_auto_camera.rotation_euler = (1.09748, -7.21219e-08, 0.694738)
scene.camera = ob_auto_camera
light_auto_sun = bpy.data.lights.new('AutoSun', 'SUN')
light_auto_sun.energy = 3.0
light_auto_sun.angle = 0.0523599
ob_auto_sun = bpy.data.objects.new('AutoSun', light_auto_sun)
scene.collection.objects.link(ob_auto_sun)
ob_auto_sun.rotation_euler = (0.872665, 0.174533, 0.523599)
bpy.context.view_layer.update()
